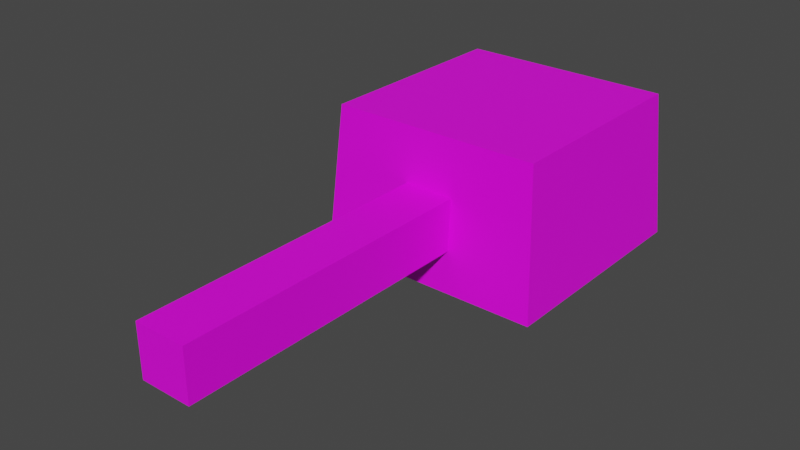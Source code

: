 # Source: tank_top.blend  (saved by Blender 2.80.75; exported with 4.5.12 LTS)
import bpy
from mathutils import Matrix  # noqa: F401  (used for matrix-valued properties, if any)

bpy.ops.wm.read_factory_settings(use_empty=True)
scene = bpy.context.scene
scene.name = 'Scene'

# ---- collections
col_collection = bpy.data.collections.new('Collection'); scene.collection.children.link(col_collection)

# ---- images (referenced by path relative to the original .blend; pixels are not part of the script)
import os
ASSET_DIR = os.environ.get("B2B_ASSET_DIR", "")  # directory of the original .blend (textures are referenced by path, not embedded)
HERE = os.path.dirname(os.path.abspath(__file__))  # packed textures are extracted next to this script under _unpacked/

def load_image(name, relpath, width, height, colorspace="sRGB"):
    """Load a texture the original file referenced (path relative to the .blend, or extracted next to this script)."""
    p = next((c for c in (os.path.join(HERE, relpath), os.path.join(ASSET_DIR, relpath)) if relpath and os.path.exists(c)), "")
    if p:
        img = bpy.data.images.load(p, check_existing=True)
        img.name = name
    else:  # same state as the original file: an image datablock whose file is absent (Cycles renders it pink)
        img = bpy.data.images.new(name, width, height)
        img.source = "FILE"
        img.filepath = "//" + (relpath or name)
    img.colorspace_settings.name = colorspace
    return img
img_player_top_png = load_image('player_top.png', 'player_top.png', 1024, 1024, 'sRGB')

# ---- materials (node trees are filled in below, after node groups)
mat_cannon = bpy.data.materials.new('Cannon')
mat_cannon.use_transparent_shadow = False

# ---- material node trees
mat_cannon.use_nodes = True; mat_cannon.node_tree.nodes.clear()
_N = mat_cannon.node_tree.nodes; _L = mat_cannon.node_tree.links
n0 = _N.new('ShaderNodeOutputMaterial'); n0.name = 'Material Output'; n0.location = (351, 241)
n1 = _N.new('ShaderNodeTexImage'); n1.name = 'Image Texture'; n1.location = (-289, 321)
n1.label = 'Base Color'
n1.image = img_player_top_png
n2 = _N.new('ShaderNodeBsdfPrincipled'); n2.name = 'Principled BSDF'; n2.location = (31, 308)
n2.distribution = 'GGX'
n2.subsurface_method = 'BURLEY'
n2.inputs[3].default_value = 1.45
n2.inputs[27].default_value = (0.0, 0.0, 0.0, 1.0)
n2.inputs[28].default_value = 1.0
_L.new(n1.outputs[0], n2.inputs[0])
_L.new(n2.outputs[0], n0.inputs[0])
n0.is_active_output = True

# ---- world
world_world = bpy.data.worlds.new('World'); scene.world = world_world
world_world.use_nodes = True; world_world.node_tree.nodes.clear()
_N = world_world.node_tree.nodes; _L = world_world.node_tree.links
n0 = _N.new('ShaderNodeOutputWorld'); n0.name = 'World Output'; n0.location = (300, 300)
n1 = _N.new('ShaderNodeBackground'); n1.name = 'Background'; n1.location = (10, 300)
n1.inputs[0].default_value = (0.05088, 0.05088, 0.05088, 1.0)
_L.new(n1.outputs[0], n0.inputs[0])
n0.is_active_output = True
world_world.color = (0.05088, 0.05088, 0.05088)
world_world.use_sun_shadow = False
world_world.sun_shadow_jitter_overblur = 0.0

# ---- meshes
me_cube_001 = bpy.data.meshes.new('Cube.001')
me_cube_001.from_pydata([(0.1489, 0.1489, -0.09455), (0.1356, 0.1356, 0.09455), (0.1489, -0.1489, -0.09455), (0.1356, -0.1356, 0.09455), (-0.1489, 0.1489, -0.09455), (-0.1356, 0.1356, 0.09455), (-0.1489, -0.1489, -0.09455), (-0.1356, -0.1356, 0.09455)], [], [(0, 1, 3, 2), (2, 3, 7, 6), (6, 7, 5, 4), (4, 5, 1, 0), (7, 3, 1, 5)])
_uv = me_cube_001.uv_layers.new(name='UVMap')
_uv.uv.foreach_set('vector', [0.5748, 0.8618, 0.2948, 0.8435, 0.2948, 0.4708, 0.5748, 0.4525, 0.9854, 0.4154, 0.7053, 0.3971, 0.7053, 0.02445, 0.9854, 0.006139, 0.6969, 0.4154, 0.4169, 0.3971, 0.4169, 0.02445, 0.6969, 0.006139, 0.2843, 0.8582, 0.004201, 0.8399, 0.004201, 0.4672, 0.2843, 0.4489, 0.4067, 0.3783, 0.00601, 0.3783, 0.00601, 0.00559, 0.4067, 0.00559])
me_cube_001.materials.append(mat_cannon)
me_cube_001.use_remesh_preserve_volume = False
me_cube_001.use_remesh_preserve_attributes = False
me_cube_001.use_mirror_vertex_groups = False
me_cube_001.update()
me_cube_002 = bpy.data.meshes.new('Cube.002')
me_cube_002.from_pydata([(0.03307, -0.1216, -0.04117), (0.03307, -0.1216, 0.0243), (0.03307, -0.5302, -0.04117), (0.03307, -0.5302, 0.0243), (-0.0324, -0.1216, -0.04117), (-0.0324, -0.1216, 0.0243), (-0.0324, -0.5302, -0.04117), (-0.0324, -0.5302, 0.0243)], [], [(0, 1, 3, 2), (2, 3, 7, 6), (6, 7, 5, 4), (2, 6, 4, 0), (7, 3, 1, 5)])
_uv = me_cube_002.uv_layers.new(name='UVMap')
_uv.uv.foreach_set('vector', [0.6794, 0.9911, 0.5827, 0.9911, 0.5827, 0.4295, 0.6794, 0.4295, 0.1135, 0.9867, 0.1135, 0.8967, 0.2102, 0.8967, 0.2102, 0.9867, 0.6878, 0.43, 0.7845, 0.43, 0.7845, 0.9916, 0.6878, 0.9916, 0.9018, 0.43, 0.9985, 0.43, 0.9985, 0.9916, 0.9018, 0.9916, 0.8915, 0.9916, 0.7948, 0.9916, 0.7948, 0.43, 0.8915, 0.43])
me_cube_002.materials.append(mat_cannon)
me_cube_002.use_remesh_preserve_volume = False
me_cube_002.use_remesh_preserve_attributes = False
me_cube_002.use_mirror_vertex_groups = False
me_cube_002.update()

# ---- objects
ob_cube = bpy.data.objects.new('Cube', me_cube_001)
ob_cube_001 = bpy.data.objects.new('Cube.001', me_cube_002)

# ---- transforms, parenting, visibility, modifiers, constraints
ob_cube.location = (0.0, 0.0, 0.0)
ob_cube.lineart.crease_threshold = 0.0
ob_cube_001.location = (0.0, 0.0, 0.0)
ob_cube_001.lineart.crease_threshold = 0.0

# ---- collection membership
col_collection.objects.link(ob_cube)
col_collection.objects.link(ob_cube_001)

# ---- scene / render settings (as saved in the file)
scene.frame_start = 1; scene.frame_end = 250; scene.frame_set(21)
scene.render.engine = 'BLENDER_EEVEE_NEXT'
scene.cycles.use_denoising = False
scene.cycles.samples = 128
scene.cycles.sampling_pattern = 'TABULATED_SOBOL'
scene.cycles.use_adaptive_sampling = False
scene.cycles.use_light_tree = False
scene.view_settings.view_transform = 'Filmic'
bpy.context.view_layer.update()

# ---- added for rendering (the .blend has no active camera and no usable light): camera, sun
cam_auto = bpy.data.cameras.new('AutoCamera')
cam_auto.lens = 50.0
cam_auto.sensor_width = 36.0
cam_auto.clip_end = 1000.0
ob_auto_camera = bpy.data.objects.new('AutoCamera', cam_auto)
scene.collection.objects.link(ob_auto_camera)
ob_auto_camera.location = (0.708096, -1.04037, 0.566477)
ob_auto_camera.rotation_euler = (1.09748, -7.21219e-08, 0.694738)
scene.camera = ob_auto_camera
light_auto_sun = bpy.data.lights.new('AutoSun', 'SUN')
light_auto_sun.energy = 3.0
light_auto_sun.angle = 0.0523599
ob_auto_sun = bpy.data.objects.new('AutoSun', light_auto_sun)
scene.collection.objects.link(ob_auto_sun)
ob_auto_sun.rotation_euler = (0.872665, 0.174533, 0.523599)
bpy.context.view_layer.update()
